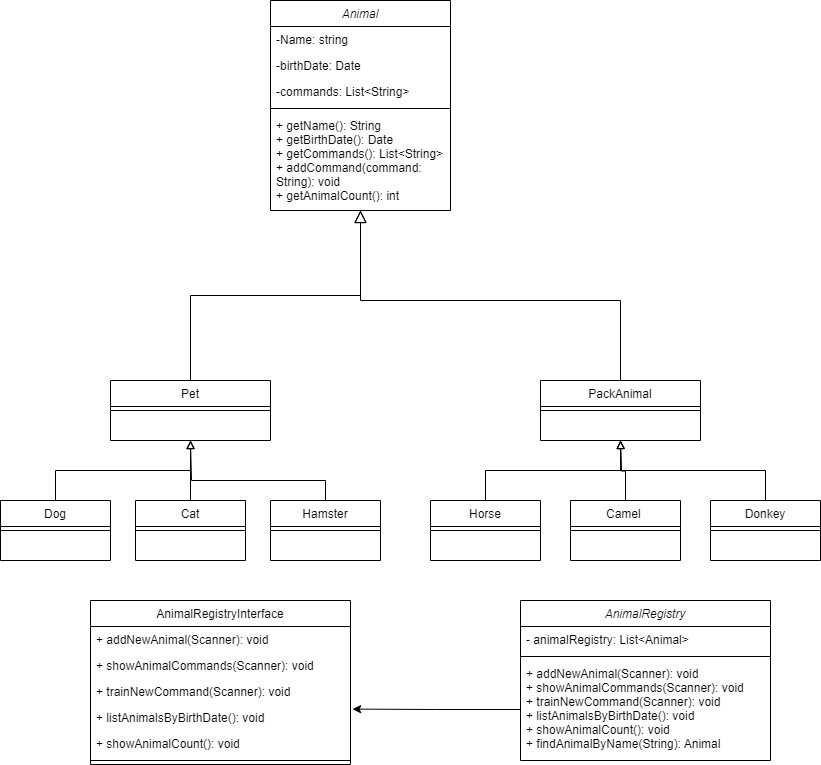

The diagram above was exported from draw.io. Its source (the exported page's mxGraphModel, read from the mxfile embedded in the PNG):
<mxGraphModel dx="1823" dy="557" grid="1" gridSize="10" guides="1" tooltips="1" connect="1" arrows="1" fold="1" page="1" pageScale="1" pageWidth="827" pageHeight="1169" math="0" shadow="0">
  <root>
    <mxCell id="WIyWlLk6GJQsqaUBKTNV-0" />
    <mxCell id="WIyWlLk6GJQsqaUBKTNV-1" parent="WIyWlLk6GJQsqaUBKTNV-0" />
    <mxCell id="zkfFHV4jXpPFQw0GAbJ--0" value="Animal" style="swimlane;fontStyle=2;align=center;verticalAlign=top;childLayout=stackLayout;horizontal=1;startSize=26;horizontalStack=0;resizeParent=1;resizeLast=0;collapsible=1;marginBottom=0;rounded=0;shadow=0;strokeWidth=1;" parent="WIyWlLk6GJQsqaUBKTNV-1" vertex="1">
      <mxGeometry x="190" y="40" width="180" height="210" as="geometry">
        <mxRectangle x="190" y="40" width="160" height="26" as="alternateBounds" />
      </mxGeometry>
    </mxCell>
    <mxCell id="zkfFHV4jXpPFQw0GAbJ--1" value="-Name: string" style="text;align=left;verticalAlign=top;spacingLeft=4;spacingRight=4;overflow=hidden;rotatable=0;points=[[0,0.5],[1,0.5]];portConstraint=eastwest;" parent="zkfFHV4jXpPFQw0GAbJ--0" vertex="1">
      <mxGeometry y="26" width="180" height="26" as="geometry" />
    </mxCell>
    <mxCell id="zkfFHV4jXpPFQw0GAbJ--2" value="-birthDate: Date" style="text;align=left;verticalAlign=top;spacingLeft=4;spacingRight=4;overflow=hidden;rotatable=0;points=[[0,0.5],[1,0.5]];portConstraint=eastwest;rounded=0;shadow=0;html=0;" parent="zkfFHV4jXpPFQw0GAbJ--0" vertex="1">
      <mxGeometry y="52" width="180" height="26" as="geometry" />
    </mxCell>
    <mxCell id="zkfFHV4jXpPFQw0GAbJ--3" value="-commands: List&lt;String&gt;" style="text;align=left;verticalAlign=top;spacingLeft=4;spacingRight=4;overflow=hidden;rotatable=0;points=[[0,0.5],[1,0.5]];portConstraint=eastwest;rounded=0;shadow=0;html=0;" parent="zkfFHV4jXpPFQw0GAbJ--0" vertex="1">
      <mxGeometry y="78" width="180" height="26" as="geometry" />
    </mxCell>
    <mxCell id="zkfFHV4jXpPFQw0GAbJ--4" value="" style="line;html=1;strokeWidth=1;align=left;verticalAlign=middle;spacingTop=-1;spacingLeft=3;spacingRight=3;rotatable=0;labelPosition=right;points=[];portConstraint=eastwest;" parent="zkfFHV4jXpPFQw0GAbJ--0" vertex="1">
      <mxGeometry y="104" width="180" height="8" as="geometry" />
    </mxCell>
    <mxCell id="zkfFHV4jXpPFQw0GAbJ--5" value="+ getName(): String&#10;+ getBirthDate(): Date&#10;+ getCommands(): List&lt;String&gt;&#10;+ addCommand(command: &#10;String): void&#10;+ getAnimalCount(): int &#10;" style="text;align=left;verticalAlign=top;spacingLeft=4;spacingRight=4;overflow=hidden;rotatable=0;points=[[0,0.5],[1,0.5]];portConstraint=eastwest;" parent="zkfFHV4jXpPFQw0GAbJ--0" vertex="1">
      <mxGeometry y="112" width="180" height="98" as="geometry" />
    </mxCell>
    <mxCell id="zkfFHV4jXpPFQw0GAbJ--6" value="Pet" style="swimlane;fontStyle=0;align=center;verticalAlign=top;childLayout=stackLayout;horizontal=1;startSize=26;horizontalStack=0;resizeParent=1;resizeLast=0;collapsible=1;marginBottom=0;rounded=0;shadow=0;strokeWidth=1;" parent="WIyWlLk6GJQsqaUBKTNV-1" vertex="1">
      <mxGeometry x="30" y="420" width="160" height="60" as="geometry">
        <mxRectangle x="110" y="430" width="160" height="26" as="alternateBounds" />
      </mxGeometry>
    </mxCell>
    <mxCell id="zkfFHV4jXpPFQw0GAbJ--9" value="" style="line;html=1;strokeWidth=1;align=left;verticalAlign=middle;spacingTop=-1;spacingLeft=3;spacingRight=3;rotatable=0;labelPosition=right;points=[];portConstraint=eastwest;" parent="zkfFHV4jXpPFQw0GAbJ--6" vertex="1">
      <mxGeometry y="26" width="160" height="8" as="geometry" />
    </mxCell>
    <mxCell id="zkfFHV4jXpPFQw0GAbJ--12" value="" style="endArrow=block;endSize=10;endFill=0;shadow=0;strokeWidth=1;rounded=0;curved=0;edgeStyle=elbowEdgeStyle;elbow=vertical;" parent="WIyWlLk6GJQsqaUBKTNV-1" source="zkfFHV4jXpPFQw0GAbJ--6" target="zkfFHV4jXpPFQw0GAbJ--0" edge="1">
      <mxGeometry width="160" relative="1" as="geometry">
        <mxPoint x="200" y="203" as="sourcePoint" />
        <mxPoint x="200" y="203" as="targetPoint" />
      </mxGeometry>
    </mxCell>
    <mxCell id="zkfFHV4jXpPFQw0GAbJ--13" value="PackAnimal" style="swimlane;fontStyle=0;align=center;verticalAlign=top;childLayout=stackLayout;horizontal=1;startSize=26;horizontalStack=0;resizeParent=1;resizeLast=0;collapsible=1;marginBottom=0;rounded=0;shadow=0;strokeWidth=1;" parent="WIyWlLk6GJQsqaUBKTNV-1" vertex="1">
      <mxGeometry x="460" y="420" width="160" height="60" as="geometry">
        <mxRectangle x="340" y="380" width="170" height="26" as="alternateBounds" />
      </mxGeometry>
    </mxCell>
    <mxCell id="zkfFHV4jXpPFQw0GAbJ--15" value="" style="line;html=1;strokeWidth=1;align=left;verticalAlign=middle;spacingTop=-1;spacingLeft=3;spacingRight=3;rotatable=0;labelPosition=right;points=[];portConstraint=eastwest;" parent="zkfFHV4jXpPFQw0GAbJ--13" vertex="1">
      <mxGeometry y="26" width="160" height="8" as="geometry" />
    </mxCell>
    <mxCell id="zkfFHV4jXpPFQw0GAbJ--16" value="" style="endArrow=block;endSize=10;endFill=0;shadow=0;strokeWidth=1;rounded=0;curved=0;edgeStyle=elbowEdgeStyle;elbow=vertical;" parent="WIyWlLk6GJQsqaUBKTNV-1" source="zkfFHV4jXpPFQw0GAbJ--13" edge="1">
      <mxGeometry width="160" relative="1" as="geometry">
        <mxPoint x="210" y="373" as="sourcePoint" />
        <mxPoint x="280" y="250" as="targetPoint" />
        <Array as="points">
          <mxPoint x="410" y="340" />
          <mxPoint x="410" y="330" />
        </Array>
      </mxGeometry>
    </mxCell>
    <mxCell id="zkfFHV4jXpPFQw0GAbJ--17" value="AnimalRegistryInterface" style="swimlane;fontStyle=0;align=center;verticalAlign=top;childLayout=stackLayout;horizontal=1;startSize=26;horizontalStack=0;resizeParent=1;resizeLast=0;collapsible=1;marginBottom=0;rounded=0;shadow=0;strokeWidth=1;" parent="WIyWlLk6GJQsqaUBKTNV-1" vertex="1">
      <mxGeometry x="10" y="640" width="260" height="164" as="geometry">
        <mxRectangle x="10" y="640" width="160" height="26" as="alternateBounds" />
      </mxGeometry>
    </mxCell>
    <mxCell id="zkfFHV4jXpPFQw0GAbJ--18" value="+ addNewAnimal(Scanner): void" style="text;align=left;verticalAlign=top;spacingLeft=4;spacingRight=4;overflow=hidden;rotatable=0;points=[[0,0.5],[1,0.5]];portConstraint=eastwest;" parent="zkfFHV4jXpPFQw0GAbJ--17" vertex="1">
      <mxGeometry y="26" width="260" height="26" as="geometry" />
    </mxCell>
    <mxCell id="zkfFHV4jXpPFQw0GAbJ--19" value="+ showAnimalCommands(Scanner): void" style="text;align=left;verticalAlign=top;spacingLeft=4;spacingRight=4;overflow=hidden;rotatable=0;points=[[0,0.5],[1,0.5]];portConstraint=eastwest;rounded=0;shadow=0;html=0;" parent="zkfFHV4jXpPFQw0GAbJ--17" vertex="1">
      <mxGeometry y="52" width="260" height="26" as="geometry" />
    </mxCell>
    <mxCell id="zkfFHV4jXpPFQw0GAbJ--20" value="+ trainNewCommand(Scanner): void" style="text;align=left;verticalAlign=top;spacingLeft=4;spacingRight=4;overflow=hidden;rotatable=0;points=[[0,0.5],[1,0.5]];portConstraint=eastwest;rounded=0;shadow=0;html=0;" parent="zkfFHV4jXpPFQw0GAbJ--17" vertex="1">
      <mxGeometry y="78" width="260" height="26" as="geometry" />
    </mxCell>
    <mxCell id="zkfFHV4jXpPFQw0GAbJ--21" value="+ listAnimalsByBirthDate(): void" style="text;align=left;verticalAlign=top;spacingLeft=4;spacingRight=4;overflow=hidden;rotatable=0;points=[[0,0.5],[1,0.5]];portConstraint=eastwest;rounded=0;shadow=0;html=0;" parent="zkfFHV4jXpPFQw0GAbJ--17" vertex="1">
      <mxGeometry y="104" width="260" height="26" as="geometry" />
    </mxCell>
    <mxCell id="zkfFHV4jXpPFQw0GAbJ--22" value="+ showAnimalCount(): void  " style="text;align=left;verticalAlign=top;spacingLeft=4;spacingRight=4;overflow=hidden;rotatable=0;points=[[0,0.5],[1,0.5]];portConstraint=eastwest;rounded=0;shadow=0;html=0;" parent="zkfFHV4jXpPFQw0GAbJ--17" vertex="1">
      <mxGeometry y="130" width="260" height="26" as="geometry" />
    </mxCell>
    <mxCell id="zkfFHV4jXpPFQw0GAbJ--23" value="" style="line;html=1;strokeWidth=1;align=left;verticalAlign=middle;spacingTop=-1;spacingLeft=3;spacingRight=3;rotatable=0;labelPosition=right;points=[];portConstraint=eastwest;" parent="zkfFHV4jXpPFQw0GAbJ--17" vertex="1">
      <mxGeometry y="156" width="260" height="8" as="geometry" />
    </mxCell>
    <mxCell id="0pozNI8Tn3OhAJWRYedm-16" style="edgeStyle=orthogonalEdgeStyle;rounded=0;orthogonalLoop=1;jettySize=auto;html=1;endArrow=block;endFill=0;" edge="1" parent="WIyWlLk6GJQsqaUBKTNV-1" source="0pozNI8Tn3OhAJWRYedm-4" target="zkfFHV4jXpPFQw0GAbJ--6">
      <mxGeometry relative="1" as="geometry" />
    </mxCell>
    <mxCell id="0pozNI8Tn3OhAJWRYedm-4" value="Dog" style="swimlane;fontStyle=0;align=center;verticalAlign=top;childLayout=stackLayout;horizontal=1;startSize=26;horizontalStack=0;resizeParent=1;resizeLast=0;collapsible=1;marginBottom=0;rounded=0;shadow=0;strokeWidth=1;" vertex="1" parent="WIyWlLk6GJQsqaUBKTNV-1">
      <mxGeometry x="-80" y="540" width="110" height="60" as="geometry">
        <mxRectangle x="110" y="430" width="160" height="26" as="alternateBounds" />
      </mxGeometry>
    </mxCell>
    <mxCell id="0pozNI8Tn3OhAJWRYedm-5" value="" style="line;html=1;strokeWidth=1;align=left;verticalAlign=middle;spacingTop=-1;spacingLeft=3;spacingRight=3;rotatable=0;labelPosition=right;points=[];portConstraint=eastwest;" vertex="1" parent="0pozNI8Tn3OhAJWRYedm-4">
      <mxGeometry y="26" width="110" height="8" as="geometry" />
    </mxCell>
    <mxCell id="0pozNI8Tn3OhAJWRYedm-17" style="edgeStyle=orthogonalEdgeStyle;rounded=0;orthogonalLoop=1;jettySize=auto;html=1;endArrow=block;endFill=0;" edge="1" parent="WIyWlLk6GJQsqaUBKTNV-1" source="0pozNI8Tn3OhAJWRYedm-6">
      <mxGeometry relative="1" as="geometry">
        <mxPoint x="110" y="480" as="targetPoint" />
      </mxGeometry>
    </mxCell>
    <mxCell id="0pozNI8Tn3OhAJWRYedm-6" value="Cat" style="swimlane;fontStyle=0;align=center;verticalAlign=top;childLayout=stackLayout;horizontal=1;startSize=26;horizontalStack=0;resizeParent=1;resizeLast=0;collapsible=1;marginBottom=0;rounded=0;shadow=0;strokeWidth=1;" vertex="1" parent="WIyWlLk6GJQsqaUBKTNV-1">
      <mxGeometry x="55" y="540" width="110" height="60" as="geometry">
        <mxRectangle x="110" y="430" width="160" height="26" as="alternateBounds" />
      </mxGeometry>
    </mxCell>
    <mxCell id="0pozNI8Tn3OhAJWRYedm-7" value="" style="line;html=1;strokeWidth=1;align=left;verticalAlign=middle;spacingTop=-1;spacingLeft=3;spacingRight=3;rotatable=0;labelPosition=right;points=[];portConstraint=eastwest;" vertex="1" parent="0pozNI8Tn3OhAJWRYedm-6">
      <mxGeometry y="26" width="110" height="8" as="geometry" />
    </mxCell>
    <mxCell id="0pozNI8Tn3OhAJWRYedm-20" style="edgeStyle=orthogonalEdgeStyle;rounded=0;orthogonalLoop=1;jettySize=auto;html=1;endArrow=block;endFill=0;" edge="1" parent="WIyWlLk6GJQsqaUBKTNV-1" source="0pozNI8Tn3OhAJWRYedm-8">
      <mxGeometry relative="1" as="geometry">
        <mxPoint x="110" y="480" as="targetPoint" />
        <Array as="points">
          <mxPoint x="245" y="520" />
          <mxPoint x="111" y="520" />
        </Array>
      </mxGeometry>
    </mxCell>
    <mxCell id="0pozNI8Tn3OhAJWRYedm-8" value="Hamster" style="swimlane;fontStyle=0;align=center;verticalAlign=top;childLayout=stackLayout;horizontal=1;startSize=26;horizontalStack=0;resizeParent=1;resizeLast=0;collapsible=1;marginBottom=0;rounded=0;shadow=0;strokeWidth=1;" vertex="1" parent="WIyWlLk6GJQsqaUBKTNV-1">
      <mxGeometry x="190" y="540" width="110" height="60" as="geometry">
        <mxRectangle x="110" y="430" width="160" height="26" as="alternateBounds" />
      </mxGeometry>
    </mxCell>
    <mxCell id="0pozNI8Tn3OhAJWRYedm-9" value="" style="line;html=1;strokeWidth=1;align=left;verticalAlign=middle;spacingTop=-1;spacingLeft=3;spacingRight=3;rotatable=0;labelPosition=right;points=[];portConstraint=eastwest;" vertex="1" parent="0pozNI8Tn3OhAJWRYedm-8">
      <mxGeometry y="26" width="110" height="8" as="geometry" />
    </mxCell>
    <mxCell id="0pozNI8Tn3OhAJWRYedm-22" style="edgeStyle=orthogonalEdgeStyle;rounded=0;orthogonalLoop=1;jettySize=auto;html=1;entryX=0.5;entryY=1;entryDx=0;entryDy=0;endArrow=block;endFill=0;" edge="1" parent="WIyWlLk6GJQsqaUBKTNV-1" source="0pozNI8Tn3OhAJWRYedm-10" target="zkfFHV4jXpPFQw0GAbJ--13">
      <mxGeometry relative="1" as="geometry" />
    </mxCell>
    <mxCell id="0pozNI8Tn3OhAJWRYedm-10" value="Horse" style="swimlane;fontStyle=0;align=center;verticalAlign=top;childLayout=stackLayout;horizontal=1;startSize=26;horizontalStack=0;resizeParent=1;resizeLast=0;collapsible=1;marginBottom=0;rounded=0;shadow=0;strokeWidth=1;" vertex="1" parent="WIyWlLk6GJQsqaUBKTNV-1">
      <mxGeometry x="350" y="540" width="110" height="60" as="geometry">
        <mxRectangle x="110" y="430" width="160" height="26" as="alternateBounds" />
      </mxGeometry>
    </mxCell>
    <mxCell id="0pozNI8Tn3OhAJWRYedm-11" value="" style="line;html=1;strokeWidth=1;align=left;verticalAlign=middle;spacingTop=-1;spacingLeft=3;spacingRight=3;rotatable=0;labelPosition=right;points=[];portConstraint=eastwest;" vertex="1" parent="0pozNI8Tn3OhAJWRYedm-10">
      <mxGeometry y="26" width="110" height="8" as="geometry" />
    </mxCell>
    <mxCell id="0pozNI8Tn3OhAJWRYedm-24" style="edgeStyle=orthogonalEdgeStyle;rounded=0;orthogonalLoop=1;jettySize=auto;html=1;endArrow=block;endFill=0;" edge="1" parent="WIyWlLk6GJQsqaUBKTNV-1" source="0pozNI8Tn3OhAJWRYedm-12">
      <mxGeometry relative="1" as="geometry">
        <mxPoint x="540" y="480" as="targetPoint" />
      </mxGeometry>
    </mxCell>
    <mxCell id="0pozNI8Tn3OhAJWRYedm-12" value="Camel " style="swimlane;fontStyle=0;align=center;verticalAlign=top;childLayout=stackLayout;horizontal=1;startSize=26;horizontalStack=0;resizeParent=1;resizeLast=0;collapsible=1;marginBottom=0;rounded=0;shadow=0;strokeWidth=1;" vertex="1" parent="WIyWlLk6GJQsqaUBKTNV-1">
      <mxGeometry x="490" y="540" width="110" height="60" as="geometry">
        <mxRectangle x="110" y="430" width="160" height="26" as="alternateBounds" />
      </mxGeometry>
    </mxCell>
    <mxCell id="0pozNI8Tn3OhAJWRYedm-13" value="" style="line;html=1;strokeWidth=1;align=left;verticalAlign=middle;spacingTop=-1;spacingLeft=3;spacingRight=3;rotatable=0;labelPosition=right;points=[];portConstraint=eastwest;" vertex="1" parent="0pozNI8Tn3OhAJWRYedm-12">
      <mxGeometry y="26" width="110" height="8" as="geometry" />
    </mxCell>
    <mxCell id="0pozNI8Tn3OhAJWRYedm-25" style="edgeStyle=orthogonalEdgeStyle;rounded=0;orthogonalLoop=1;jettySize=auto;html=1;endArrow=block;endFill=0;" edge="1" parent="WIyWlLk6GJQsqaUBKTNV-1" source="0pozNI8Tn3OhAJWRYedm-14">
      <mxGeometry relative="1" as="geometry">
        <mxPoint x="540" y="480" as="targetPoint" />
        <Array as="points">
          <mxPoint x="685" y="510" />
          <mxPoint x="541" y="510" />
        </Array>
      </mxGeometry>
    </mxCell>
    <mxCell id="0pozNI8Tn3OhAJWRYedm-14" value="Donkey" style="swimlane;fontStyle=0;align=center;verticalAlign=top;childLayout=stackLayout;horizontal=1;startSize=26;horizontalStack=0;resizeParent=1;resizeLast=0;collapsible=1;marginBottom=0;rounded=0;shadow=0;strokeWidth=1;" vertex="1" parent="WIyWlLk6GJQsqaUBKTNV-1">
      <mxGeometry x="630" y="540" width="110" height="60" as="geometry">
        <mxRectangle x="110" y="430" width="160" height="26" as="alternateBounds" />
      </mxGeometry>
    </mxCell>
    <mxCell id="0pozNI8Tn3OhAJWRYedm-15" value="" style="line;html=1;strokeWidth=1;align=left;verticalAlign=middle;spacingTop=-1;spacingLeft=3;spacingRight=3;rotatable=0;labelPosition=right;points=[];portConstraint=eastwest;" vertex="1" parent="0pozNI8Tn3OhAJWRYedm-14">
      <mxGeometry y="26" width="110" height="8" as="geometry" />
    </mxCell>
    <mxCell id="0pozNI8Tn3OhAJWRYedm-30" value="AnimalRegistry" style="swimlane;fontStyle=2;align=center;verticalAlign=top;childLayout=stackLayout;horizontal=1;startSize=26;horizontalStack=0;resizeParent=1;resizeLast=0;collapsible=1;marginBottom=0;rounded=0;shadow=0;strokeWidth=1;" vertex="1" parent="WIyWlLk6GJQsqaUBKTNV-1">
      <mxGeometry x="440" y="640" width="250" height="160" as="geometry">
        <mxRectangle x="190" y="40" width="160" height="26" as="alternateBounds" />
      </mxGeometry>
    </mxCell>
    <mxCell id="0pozNI8Tn3OhAJWRYedm-31" value="- animalRegistry: List&lt;Animal&gt;" style="text;align=left;verticalAlign=top;spacingLeft=4;spacingRight=4;overflow=hidden;rotatable=0;points=[[0,0.5],[1,0.5]];portConstraint=eastwest;" vertex="1" parent="0pozNI8Tn3OhAJWRYedm-30">
      <mxGeometry y="26" width="250" height="26" as="geometry" />
    </mxCell>
    <mxCell id="0pozNI8Tn3OhAJWRYedm-34" value="" style="line;html=1;strokeWidth=1;align=left;verticalAlign=middle;spacingTop=-1;spacingLeft=3;spacingRight=3;rotatable=0;labelPosition=right;points=[];portConstraint=eastwest;" vertex="1" parent="0pozNI8Tn3OhAJWRYedm-30">
      <mxGeometry y="52" width="250" height="8" as="geometry" />
    </mxCell>
    <mxCell id="0pozNI8Tn3OhAJWRYedm-35" value="+ addNewAnimal(Scanner): void&#10;+ showAnimalCommands(Scanner): void&#10;+ trainNewCommand(Scanner): void&#10;+ listAnimalsByBirthDate(): void  &#10;+ showAnimalCount(): void&#10;+ findAnimalByName(String): Animal &#10;" style="text;align=left;verticalAlign=top;spacingLeft=4;spacingRight=4;overflow=hidden;rotatable=0;points=[[0,0.5],[1,0.5]];portConstraint=eastwest;" vertex="1" parent="0pozNI8Tn3OhAJWRYedm-30">
      <mxGeometry y="60" width="250" height="98" as="geometry" />
    </mxCell>
    <mxCell id="0pozNI8Tn3OhAJWRYedm-36" style="edgeStyle=orthogonalEdgeStyle;rounded=0;orthogonalLoop=1;jettySize=auto;html=1;entryX=1.008;entryY=0.177;entryDx=0;entryDy=0;entryPerimeter=0;" edge="1" parent="WIyWlLk6GJQsqaUBKTNV-1" source="0pozNI8Tn3OhAJWRYedm-35" target="zkfFHV4jXpPFQw0GAbJ--21">
      <mxGeometry relative="1" as="geometry">
        <mxPoint x="280" y="749" as="targetPoint" />
      </mxGeometry>
    </mxCell>
  </root>
</mxGraphModel>